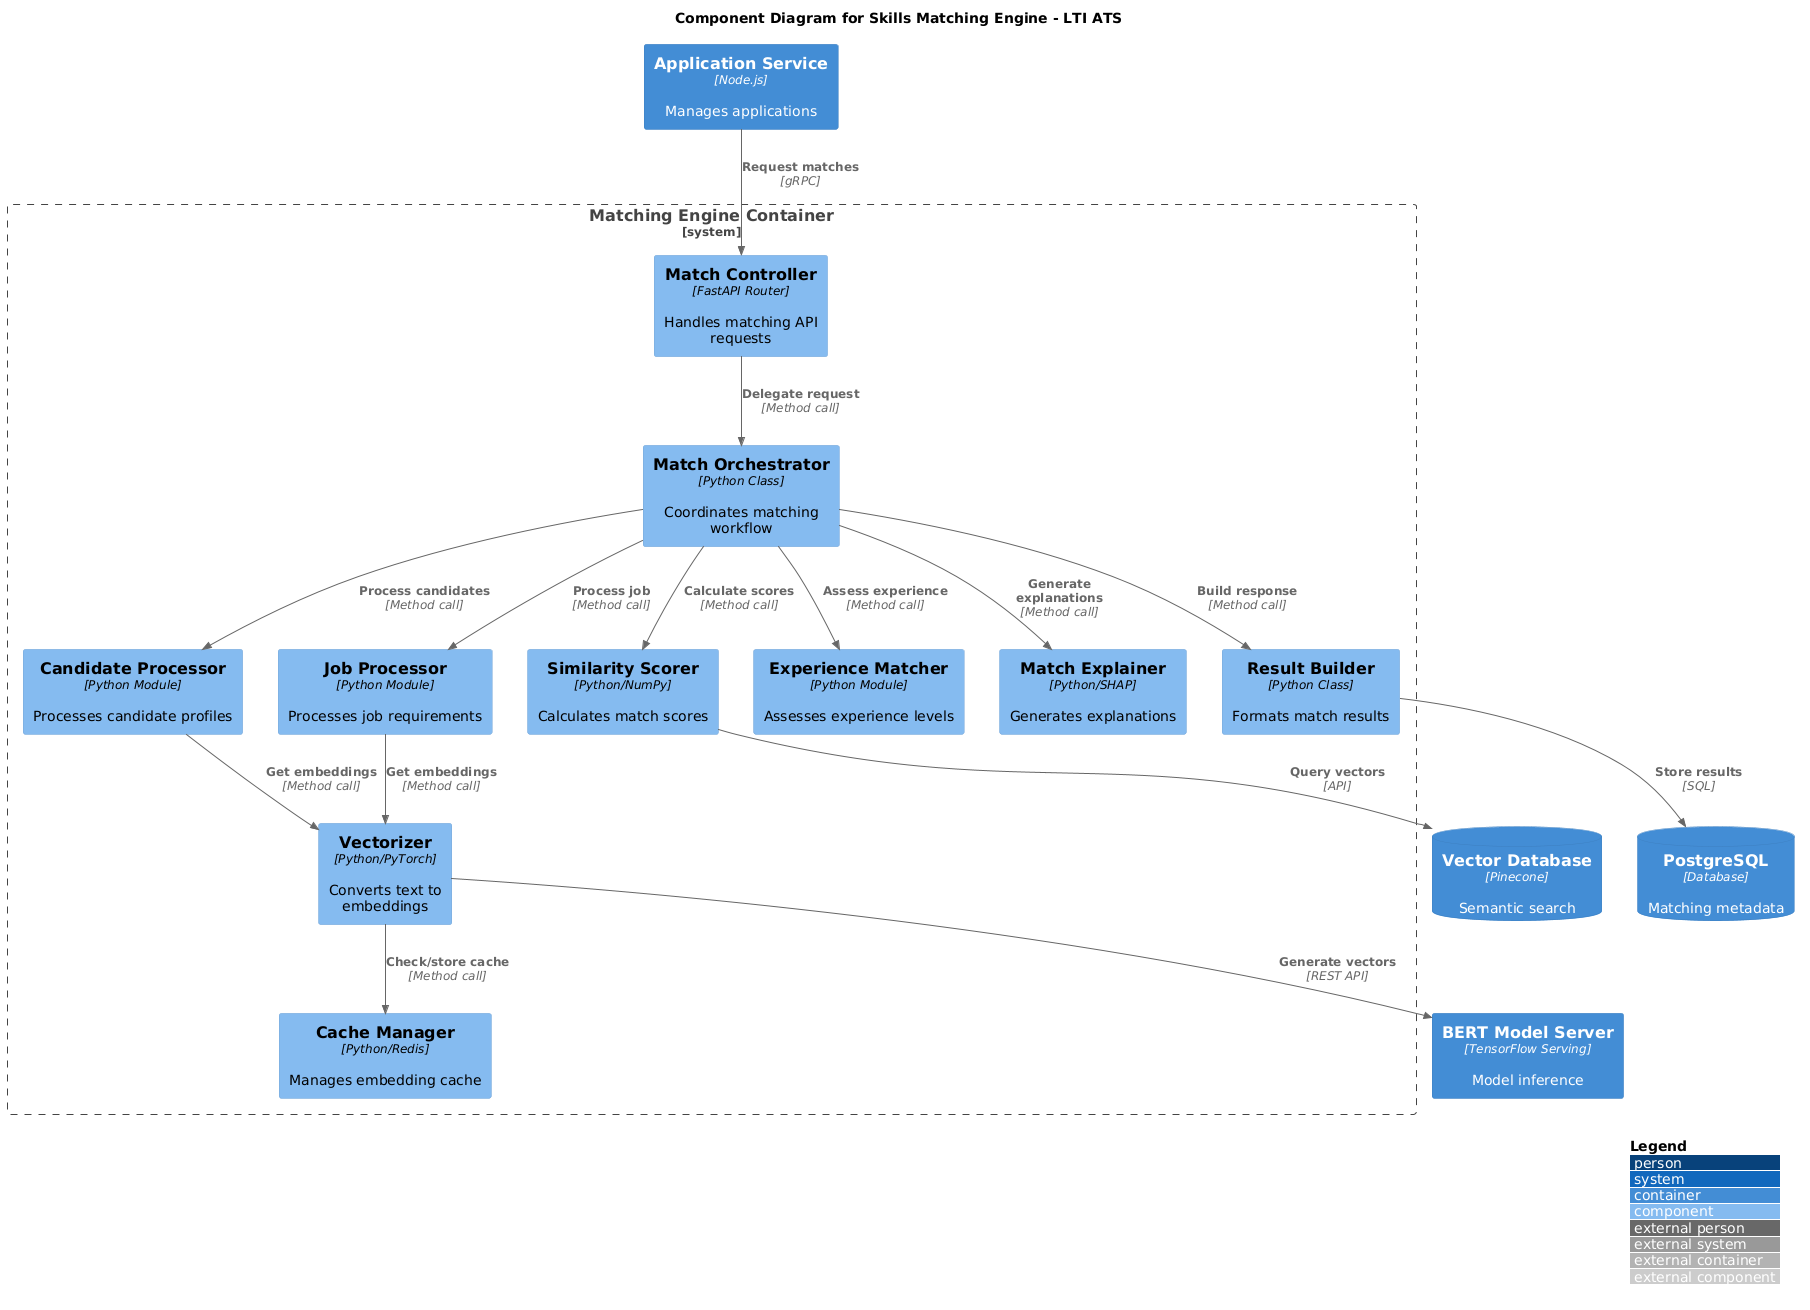

The diagram above was rendered by PlantUML. Its source (embedded in the PNG):
@startuml
!include https://raw.githubusercontent.com/plantuml-stdlib/C4-PlantUML/master/C4_Component.puml

LAYOUT_WITH_LEGEND()

title Component Diagram for Skills Matching Engine - LTI ATS

Container(applicationService, "Application Service", "Node.js", "Manages applications")
ContainerDb(vectorDb, "Vector Database", "Pinecone", "Semantic search")
Container(bertModel, "BERT Model Server", "TensorFlow Serving", "Model inference")
ContainerDb(postgres, "PostgreSQL", "Database", "Matching metadata")

System_Boundary(matchingEngine, "Matching Engine Container") {
    Component(matchController, "Match Controller", "FastAPI Router", "Handles matching API requests")
    Component(matchOrchestrator, "Match Orchestrator", "Python Class", "Coordinates matching workflow")
    Component(candidateProcessor, "Candidate Processor", "Python Module", "Processes candidate profiles")
    Component(jobProcessor, "Job Processor", "Python Module", "Processes job requirements")
    Component(vectorizer, "Vectorizer", "Python/PyTorch", "Converts text to embeddings")
    Component(similarityScorer, "Similarity Scorer", "Python/NumPy", "Calculates match scores")
    Component(experienceMatcher, "Experience Matcher", "Python Module", "Assesses experience levels")
    Component(explainer, "Match Explainer", "Python/SHAP", "Generates explanations")
    Component(resultBuilder, "Result Builder", "Python Class", "Formats match results")
    Component(cacheManager, "Cache Manager", "Python/Redis", "Manages embedding cache")
}

Rel(applicationService, matchController, "Request matches", "gRPC")
Rel(matchController, matchOrchestrator, "Delegate request", "Method call")
Rel(matchOrchestrator, candidateProcessor, "Process candidates", "Method call")
Rel(matchOrchestrator, jobProcessor, "Process job", "Method call")
Rel(candidateProcessor, vectorizer, "Get embeddings", "Method call")
Rel(jobProcessor, vectorizer, "Get embeddings", "Method call")
Rel(vectorizer, bertModel, "Generate vectors", "REST API")
Rel(vectorizer, cacheManager, "Check/store cache", "Method call")
Rel(matchOrchestrator, similarityScorer, "Calculate scores", "Method call")
Rel(similarityScorer, vectorDb, "Query vectors", "API")
Rel(matchOrchestrator, experienceMatcher, "Assess experience", "Method call")
Rel(matchOrchestrator, explainer, "Generate explanations", "Method call")
Rel(matchOrchestrator, resultBuilder, "Build response", "Method call")
Rel(resultBuilder, postgres, "Store results", "SQL")
@enduml